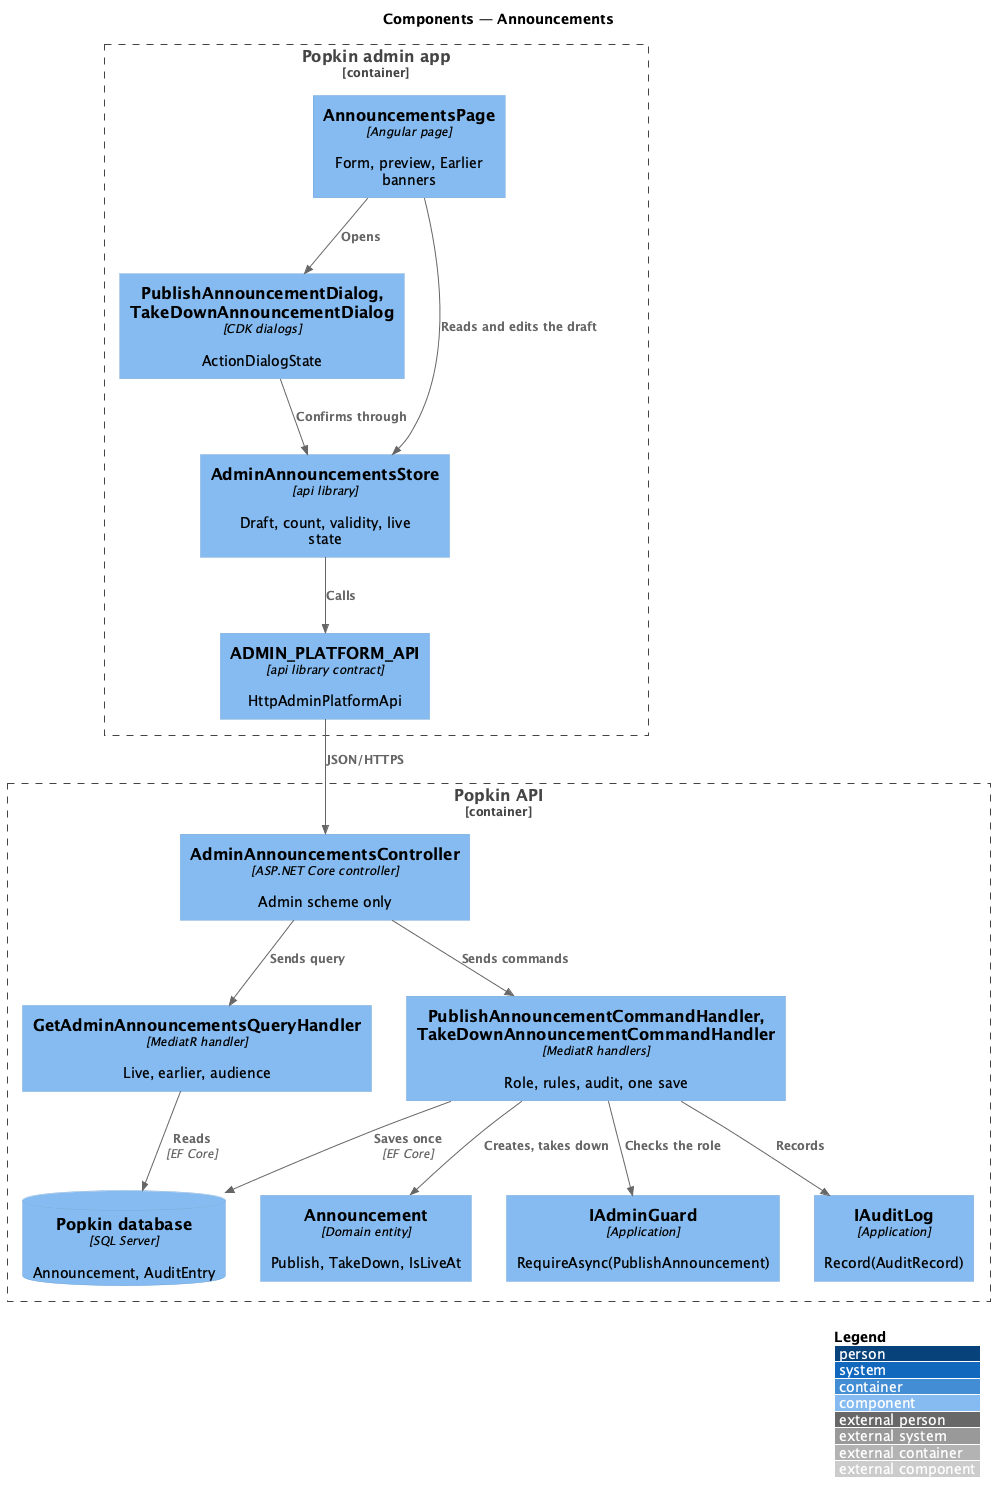

The diagram above was rendered by PlantUML. Its source (embedded in the PNG):
@startuml
!include <C4/C4_Component>
LAYOUT_WITH_LEGEND()
title Components — Announcements

Container_Boundary(admin, "Popkin admin app") {
  Component(page, "AnnouncementsPage", "Angular page", "Form, preview, Earlier banners")
  Component(dialogs, "PublishAnnouncementDialog, TakeDownAnnouncementDialog", "CDK dialogs", "ActionDialogState")
  Component(store, "AdminAnnouncementsStore", "api library", "Draft, count, validity, live state")
  Component(client, "ADMIN_PLATFORM_API", "api library contract", "HttpAdminPlatformApi")
}
Container_Boundary(api, "Popkin API") {
  Component(ctrl, "AdminAnnouncementsController", "ASP.NET Core controller", "Admin scheme only")
  Component(query, "GetAdminAnnouncementsQueryHandler", "MediatR handler", "Live, earlier, audience")
  Component(publish, "PublishAnnouncementCommandHandler, TakeDownAnnouncementCommandHandler", "MediatR handlers", "Role, rules, audit, one save")
  Component(guard, "IAdminGuard", "Application", "RequireAsync(PublishAnnouncement)")
  Component(audit, "IAuditLog", "Application", "Record(AuditRecord)")
  Component(entity, "Announcement", "Domain entity", "Publish, TakeDown, IsLiveAt")
  ComponentDb(db, "Popkin database", "SQL Server", "Announcement, AuditEntry")
}
Rel(page, store, "Reads and edits the draft")
Rel(page, dialogs, "Opens")
Rel(dialogs, store, "Confirms through")
Rel(store, client, "Calls")
Rel(client, ctrl, "JSON/HTTPS")
Rel(ctrl, query, "Sends query")
Rel(ctrl, publish, "Sends commands")
Rel(publish, guard, "Checks the role")
Rel(publish, entity, "Creates, takes down")
Rel(publish, audit, "Records")
Rel(publish, db, "Saves once", "EF Core")
Rel(query, db, "Reads", "EF Core")
@enduml